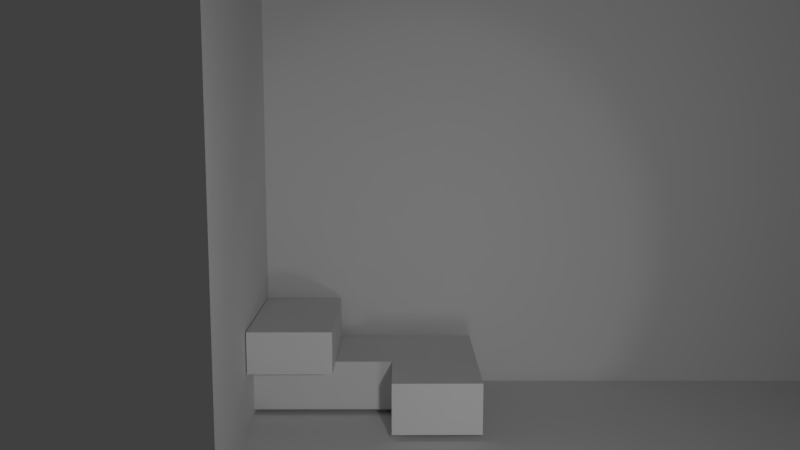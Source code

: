 # Source: project.blend  (saved by Blender 2.79.0; exported with 4.5.12 LTS)
import bpy
from mathutils import Matrix  # noqa: F401  (used for matrix-valued properties, if any)

bpy.ops.wm.read_factory_settings(use_empty=True)
scene = bpy.context.scene
scene.name = 'Scene'

# ---- collections
col_collection_1 = bpy.data.collections.new('Collection 1'); scene.collection.children.link(col_collection_1)

# ---- materials (node trees are filled in below, after node groups)
mat_grey = bpy.data.materials.new('GREY')
mat_grey.alpha_threshold = 0.0
mat_grey.roughness = 0.5
mat_material = bpy.data.materials.new('Material')
mat_material.alpha_threshold = 0.0
mat_material.roughness = 0.5
mat_micboxtop_001 = bpy.data.materials.new('micboxtop.001')
mat_micboxtop_001.alpha_threshold = 0.0
mat_micboxtop_001.roughness = 0.5

# ---- material node trees

# ---- world
world_world = bpy.data.worlds.new('World'); scene.world = world_world
world_world.color = (0.05088, 0.05088, 0.05088)
world_world.use_sun_shadow = False
world_world.sun_shadow_jitter_overblur = 0.0
world_world.cycles.sampling_method = 'MANUAL'

# ---- cameras
cam_camera = bpy.data.cameras.new('Camera')
cam_camera.clip_end = 100.0
cam_camera.lens = 35.0
cam_camera.sensor_width = 32.0
cam_camera.sensor_height = 18.0
cam_camera.ortho_scale = 7.314
cam_camera.dof.focus_distance = 0.0
cam_camera.dof.aperture_fstop = 128.0

# ---- lights
light_area = bpy.data.lights.new('Area', 'AREA')
light_area.transmission_factor = 0.0
light_area.energy = 15.71
light_area.shadow_buffer_clip_start = 0.5
light_area.shadow_soft_size = 0.1
light_area.shadow_maximum_resolution = 0.006
light_area.use_absolute_resolution = True
light_area.size = 0.1
light_area.size_y = 0.1
light_area_001 = bpy.data.lights.new('Area.001', 'SPOT')
light_area_001.transmission_factor = 0.0
light_area_001.energy = 38.0
light_area_001.shadow_buffer_clip_start = 0.5
light_area_001.shadow_soft_size = 0.1
light_area_001.shadow_maximum_resolution = 0.006
light_area_001.use_absolute_resolution = True

# ---- meshes
me_cube_005 = bpy.data.meshes.new('Cube.005')
me_cube_005.from_pydata([(-1.0, -1.0, -1.0), (-1.0, -1.0, 1.0), (-1.0, 1.0, -1.0), (-1.0, 1.0, 1.0), (1.0, -1.0, -1.0), (1.0, -1.0, 1.0), (1.0, 1.0, -1.0), (1.0, 1.0, 1.0)], [], [(0, 1, 3, 2), (2, 3, 7, 6), (6, 7, 5, 4), (4, 5, 1, 0), (2, 6, 4, 0), (7, 3, 1, 5)])
me_cube_005.use_remesh_preserve_volume = False
me_cube_005.use_remesh_preserve_attributes = False
me_cube_005.use_mirror_vertex_groups = False
me_cube_005.update()
me_plane = bpy.data.meshes.new('Plane')
me_plane.from_pydata([(-0.129, -1.459, 1.441e-08), (3.406, -1.459, 1.441e-08), (-0.129, 0.7553, -4.414e-08), (3.406, 0.7553, -4.414e-08)], [], [(0, 1, 3, 2)])
me_plane.materials.append(mat_grey)
me_plane.use_remesh_preserve_volume = False
me_plane.use_remesh_preserve_attributes = False
me_plane.use_mirror_vertex_groups = False
me_plane.update()
me_cube_002 = bpy.data.meshes.new('Cube.002')
me_cube_002.from_pydata([(0.6696, 0.4203, 0.03863), (0.6696, -0.1426, 0.03863), (-0.1635, -0.1434, 0.03863), (-0.1635, 0.4194, 0.03863), (0.6696, 0.4203, 0.3296), (0.6696, -0.1426, 0.3296), (-0.1635, -0.1434, 0.3296), (-0.1635, 0.4194, 0.3296)], [], [(0, 1, 2, 3), (4, 7, 6, 5), (0, 4, 5, 1), (1, 5, 6, 2), (2, 6, 7, 3), (4, 0, 3, 7)])
_uv = me_cube_002.uv_layers.new(name='UVMap')
_uv.uv.foreach_set('vector', [0.0, 0.0, 0.0, 0.0, 0.0, 0.0, 0.0, 0.0, 0.9999, 0.9828, 9.985e-05, 0.9828, 9.912e-05, 0.0001003, 0.9999, 9.912e-05, 0.0, 0.0, 0.0, 0.0, 0.0, 0.0, 0.0, 0.0, 0.0, 0.0, 0.0, 0.0, 0.0, 0.0, 0.0, 0.0, 0.0, 0.0, 0.0, 0.0, 0.0, 0.0, 0.0, 0.0, 0.0, 0.0, 0.0, 0.0, 0.0, 0.0, 0.0, 0.0])
me_cube_002.materials.append(mat_material)
me_cube_002.use_remesh_preserve_volume = False
me_cube_002.use_remesh_preserve_attributes = False
me_cube_002.use_mirror_vertex_groups = False
me_cube_002.update()
me_cube_003 = bpy.data.meshes.new('Cube.003')
me_cube_003.from_pydata([(0.4513, 0.4212, 0.03863), (0.4503, -0.3969, 0.03863), (-0.02479, -0.3992, 0.03863), (-0.02374, 0.4189, 0.03863), (0.4513, 0.4212, 0.279), (0.4503, -0.3969, 0.279), (-0.02479, -0.3992, 0.279), (-0.02374, 0.4189, 0.279)], [], [(0, 1, 2, 3), (4, 7, 6, 5), (0, 4, 5, 1), (1, 5, 6, 2), (2, 6, 7, 3), (4, 0, 3, 7)])
_uv = me_cube_003.uv_layers.new(name='UVMap')
_uv.uv.foreach_set('vector', [0.0, 0.0, 0.0, 0.0, 0.0, 0.0, 0.0, 0.0, 0.9999, 0.9828, 9.985e-05, 0.9828, 9.912e-05, 0.0001003, 0.9999, 9.912e-05, 0.0, 0.0, 0.0, 0.0, 0.0, 0.0, 0.0, 0.0, 0.0, 0.0, 0.0, 0.0, 0.0, 0.0, 0.0, 0.0, 0.0, 0.0, 0.0, 0.0, 0.0, 0.0, 0.0, 0.0, 0.0, 0.0, 0.0, 0.0, 0.0, 0.0, 0.0, 0.0])
me_cube_003.use_remesh_preserve_volume = False
me_cube_003.use_remesh_preserve_attributes = False
me_cube_003.use_mirror_vertex_groups = False
me_cube_003.update()
me_plane_001 = bpy.data.meshes.new('Plane.001')
me_plane_001.from_pydata([(-0.1262, -0.5538, -1.95e-08), (3.406, -0.5538, -1.95e-08), (-0.1262, 2.01, -4.414e-08), (3.406, 2.01, -4.414e-08)], [], [(0, 1, 3, 2)])
me_plane_001.materials.append(mat_grey)
me_plane_001.use_remesh_preserve_volume = False
me_plane_001.use_remesh_preserve_attributes = False
me_plane_001.use_mirror_vertex_groups = False
me_plane_001.update()
me_cube_001 = bpy.data.meshes.new('Cube.001')
me_cube_001.from_pydata([(0.3332, 0.4216, 0.03863), (0.3316, -0.5389, 0.03863), (-0.1651, -0.5411, 0.03863), (-0.1635, 0.4194, 0.03863), (0.3332, 0.4216, 0.3296), (0.3316, -0.5389, 0.3296), (-0.1651, -0.5411, 0.3296), (-0.1635, 0.4194, 0.3296)], [], [(0, 1, 2, 3), (4, 7, 6, 5), (0, 4, 5, 1), (1, 5, 6, 2), (2, 6, 7, 3), (4, 0, 3, 7)])
_uv = me_cube_001.uv_layers.new(name='UVMap')
_uv.uv.foreach_set('vector', [0.0, 0.0, 0.0, 0.0, 0.0, 0.0, 0.0, 0.0, 0.9999, 0.9828, 9.985e-05, 0.9828, 9.912e-05, 0.0001003, 0.9999, 9.912e-05, 0.0, 0.0, 0.0, 0.0, 0.0, 0.0, 0.0, 0.0, 0.0, 0.0, 0.0, 0.0, 0.0, 0.0, 0.0, 0.0, 0.0, 0.0, 0.0, 0.0, 0.0, 0.0, 0.0, 0.0, 0.0, 0.0, 0.0, 0.0, 0.0, 0.0, 0.0, 0.0])
me_cube_001.materials.append(mat_micboxtop_001)
me_cube_001.use_remesh_preserve_volume = False
me_cube_001.use_remesh_preserve_attributes = False
me_cube_001.use_mirror_vertex_groups = False
me_cube_001.update()
me_plane_002 = bpy.data.meshes.new('Plane.002')
me_plane_002.from_pydata([(-0.1262, 0.2797, -1.95e-08), (2.464, 0.2797, 2.165e-08), (-0.1262, 2.01, -4.414e-08), (2.464, 2.01, -2.992e-09)], [], [(0, 1, 3, 2)])
me_plane_002.materials.append(mat_grey)
me_plane_002.use_remesh_preserve_volume = False
me_plane_002.use_remesh_preserve_attributes = False
me_plane_002.use_mirror_vertex_groups = False
me_plane_002.update()

# ---- objects
ob_dummy_spotlight = bpy.data.objects.new('dummy_spotlight', me_cube_005)
ob_area = bpy.data.objects.new('Area', light_area)
ob_floor = bpy.data.objects.new('floor', me_plane)
ob_camera = bpy.data.objects.new('Camera', cam_camera)
ob_23box = bpy.data.objects.new('23box', me_cube_002)
ob_greenbox = bpy.data.objects.new('greenbox', me_cube_003)
ob_backg = bpy.data.objects.new('backg', me_plane_001)
ob_micbox = bpy.data.objects.new('micbox', me_cube_001)
ob_area_001 = bpy.data.objects.new('Area.001', light_area_001)
ob_leftside = bpy.data.objects.new('leftside', me_plane_002)

# ---- transforms, parenting, visibility, modifiers, constraints
ob_dummy_spotlight.location = (0.4912, -3.291, 0.04076)
ob_dummy_spotlight.scale = (0.06, 0.06, 0.06)
ob_dummy_spotlight.lineart.crease_threshold = 0.0
ob_area.location = (0.4905, -3.291, 1.304)
ob_area.rotation_euler = (1.763, 0.0, 0.0)
ob_area.lineart.crease_threshold = 0.0
ob_floor.location = (-0.7317, -0.3443, 0.007511)
ob_floor.lineart.crease_threshold = 0.0
ob_camera.location = (0.0, -5.172, 1.864)
ob_camera.rotation_mode = 'AXIS_ANGLE'
ob_camera.rotation_axis_angle = (4.858, -1.0, 1.188e-08, -1.629e-07)
ob_camera.lock_rotations_4d = False
ob_camera.empty_display_type = 'ARROWS'
ob_camera.color = (0.0, 0.0, 0.0, 0.0)
ob_camera.display_type = 'WIRE'
ob_camera.lineart.crease_threshold = 0.0
ob_23box.location = (-0.6945, -0.08033, 0.0)
ob_23box.rotation_euler = (-3.142, -3.142, -9.421)
ob_23box.lock_rotations_4d = False
ob_23box.empty_display_type = 'ARROWS'
ob_23box.lineart.crease_threshold = 0.0
ob_greenbox.location = (-0.8278, -0.08033, 0.297)
ob_greenbox.rotation_euler = (-3.142, -3.142, -9.421)
ob_greenbox.lock_rotations_4d = False
ob_greenbox.empty_display_type = 'ARROWS'
ob_greenbox.lineart.crease_threshold = 0.0
ob_backg.location = (-0.7317, 0.3996, 0.5373)
ob_backg.rotation_euler = (1.571, 0.0, 0.0)
ob_backg.lineart.crease_threshold = 0.0
ob_micbox.location = (0.1175, -0.08033, 0.0)
ob_micbox.rotation_euler = (-3.142, -3.142, -9.421)
ob_micbox.lock_rotations_4d = False
ob_micbox.empty_display_type = 'ARROWS'
ob_micbox.lineart.crease_threshold = 0.0
ob_area_001.location = (0.4912, -3.291, 0.04076)
ob_area_001.rotation_euler = (1.763, -0.0, 6.371)
ob_area_001.lineart.crease_threshold = 0.0
ob_leftside.location = (-0.8576, -1.593, 0.07991)
ob_leftside.rotation_euler = (0.0, -1.571, 0.0)
ob_leftside.lineart.crease_threshold = 0.0

# ---- collection membership
col_collection_1.objects.link(ob_dummy_spotlight)
col_collection_1.objects.link(ob_area)
col_collection_1.objects.link(ob_floor)
col_collection_1.objects.link(ob_camera)
col_collection_1.objects.link(ob_23box)
col_collection_1.objects.link(ob_greenbox)
col_collection_1.objects.link(ob_backg)
col_collection_1.objects.link(ob_micbox)
col_collection_1.objects.link(ob_area_001)
col_collection_1.objects.link(ob_leftside)

# ---- scene / render settings (as saved in the file)
scene.camera = ob_camera
scene.frame_start = 1; scene.frame_end = 250; scene.frame_set(1)
scene.render.engine = 'BLENDER_EEVEE_NEXT'
scene.render.resolution_percentage = 50
scene.render.dither_intensity = 0.0
scene.cycles.use_denoising = False
scene.cycles.samples = 128
scene.cycles.sampling_pattern = 'TABULATED_SOBOL'
scene.cycles.use_adaptive_sampling = False
scene.cycles.use_light_tree = False
scene.cycles.blur_glossy = 0.0
scene.cycles.sample_clamp_indirect = 0.0
scene.view_settings.view_transform = 'Standard'
bpy.context.view_layer.update()
